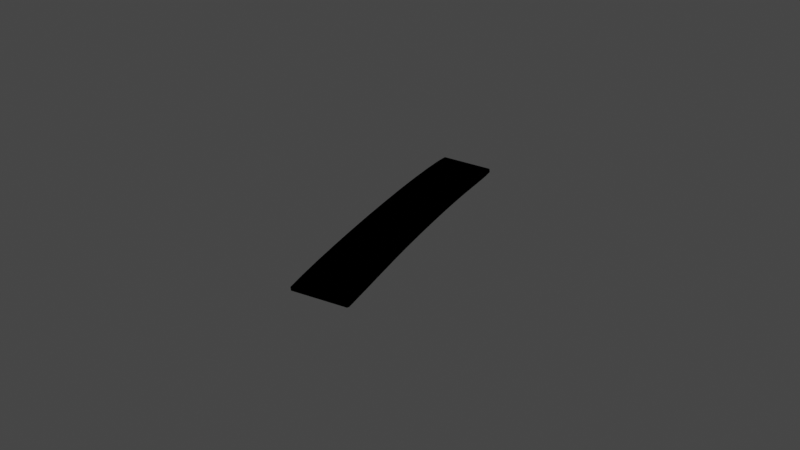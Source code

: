 # Source: Form2neun.blend  (saved by Blender 2.93.20; exported with 4.5.12 LTS)
import bpy
from mathutils import Matrix  # noqa: F401  (used for matrix-valued properties, if any)

bpy.ops.wm.read_factory_settings(use_empty=True)
scene = bpy.context.scene
scene.name = 'Scene'

# ---- collections
col_collection = bpy.data.collections.new('Collection'); scene.collection.children.link(col_collection)

# ---- materials (node trees are filled in below, after node groups)
mat_svgmat_002 = bpy.data.materials.new('SVGMat.002')
mat_svgmat_002.use_transparent_shadow = False
mat_svgmat_002.diffuse_color = (0.0, 0.0, 0.0, 1.0)

# ---- material node trees

# ---- world
world_world = bpy.data.worlds.new('World'); scene.world = world_world
world_world.use_nodes = True; world_world.node_tree.nodes.clear()
_N = world_world.node_tree.nodes; _L = world_world.node_tree.links
n0 = _N.new('ShaderNodeOutputWorld'); n0.name = 'World Output'; n0.location = (300, 300)
n1 = _N.new('ShaderNodeBackground'); n1.name = 'Background'; n1.location = (10, 300)
n1.inputs[0].default_value = (0.05088, 0.05088, 0.05088, 1.0)
_L.new(n1.outputs[0], n0.inputs[0])
n0.is_active_output = True
world_world.color = (0.05088, 0.05088, 0.05088)
world_world.use_sun_shadow = False
world_world.sun_shadow_jitter_overblur = 0.0

# ---- lights
light_light = bpy.data.lights.new('Light', 'POINT')
light_light.transmission_factor = 0.0
light_light.energy = 1000.0
light_light.shadow_soft_size = 0.1
light_light.shadow_maximum_resolution = 0.006
light_light.use_absolute_resolution = True

# ---- meshes
me_curve_048 = bpy.data.meshes.new('Curve.048')
me_curve_048.from_pydata([(0.01511, 0.04293, -0.001691), (0.01506, 0.04264, -0.001676), (0.01507, 0.04228, -0.001651), (0.01511, 0.04184, -0.001617), (0.01519, 0.04131, -0.001574), (0.01529, 0.04067, -0.001522), (0.0157, 0.03884, -0.001361), (0.01626, 0.03679, -0.001171), (0.01695, 0.03458, -0.0009581), (0.01774, 0.0323, -0.0007312), (0.0186, 0.03001, -0.0004976), (0.01949, 0.02778, -0.0002652), (0.02038, 0.02569, -4.165e-05), (0.02126, 0.02382, 0.0001652), (0.02208, 0.02224, 0.0003478), (0.03054, 0.02273, 0.001098), (0.03066, 0.02286, 0.001101), (0.03063, 0.02293, 0.001094), (0.03056, 0.02309, 0.001076), (0.03045, 0.02336, 0.001048), (0.03029, 0.0237, 0.00101), (0.0301, 0.02413, 0.0009637), (0.02988, 0.02463, 0.0009094), (0.02963, 0.02519, 0.0008481), (0.02935, 0.02581, 0.0007805), (0.02904, 0.02648, 0.0007073), (0.02872, 0.0272, 0.0006294), (0.02838, 0.02795, 0.0005475), (0.02803, 0.02873, 0.0004625), (0.02767, 0.02955, 0.0003735), (0.0273, 0.03043, 0.0002801), (0.02693, 0.03135, 0.0001836), (0.02656, 0.0323, 8.53e-05), (0.02619, 0.03327, -1.349e-05), (0.02584, 0.03424, -0.0001115), (0.0255, 0.03519, -0.0002073), (0.02518, 0.03613, -0.0002998), (0.02489, 0.03703, -0.0003875), (0.02463, 0.03788, -0.0004693), (0.0244, 0.03867, -0.0005437), (0.02421, 0.03939, -0.0006095), (0.02392, 0.04059, -0.0007174), (0.02367, 0.04159, -0.0008073), (0.02344, 0.04239, -0.000883), (0.02319, 0.04302, -0.0009483), (0.01507, 0.04293, -0.0005239), (0.01503, 0.04264, -0.0005085), (0.01503, 0.04228, -0.0004839), (0.01507, 0.04184, -0.0004501), (0.01515, 0.04131, -0.0004071), (0.01525, 0.04067, -0.0003547), (0.01566, 0.03884, -0.0001941), (0.01622, 0.03679, -3.653e-06), (0.01692, 0.03458, 0.0002089), (0.0177, 0.0323, 0.0004359), (0.01856, 0.03, 0.0006694), (0.01945, 0.02778, 0.0009019), (0.02035, 0.02569, 0.001125), (0.02122, 0.02382, 0.001332), (0.02204, 0.02224, 0.001515), (0.0305, 0.02273, 0.002265), (0.03062, 0.02286, 0.002268), (0.0306, 0.02293, 0.002261), (0.03053, 0.02309, 0.002243), (0.03041, 0.02336, 0.002215), (0.03026, 0.0237, 0.002177), (0.03007, 0.02413, 0.002131), (0.02984, 0.02463, 0.002076), (0.02959, 0.02519, 0.002015), (0.02931, 0.02581, 0.001948), (0.02901, 0.02648, 0.001874), (0.02869, 0.0272, 0.001796), (0.02835, 0.02795, 0.001715), (0.028, 0.02873, 0.00163), (0.02764, 0.02955, 0.001541), (0.02727, 0.03043, 0.001447), (0.02689, 0.03135, 0.001351), (0.02652, 0.0323, 0.001252), (0.02616, 0.03327, 0.001154), (0.0258, 0.03424, 0.001056), (0.02547, 0.03519, 0.0009597), (0.02515, 0.03613, 0.0008673), (0.02486, 0.03703, 0.0007795), (0.02459, 0.03788, 0.0006978), (0.02436, 0.03867, 0.0006234), (0.02417, 0.03939, 0.0005576), (0.02388, 0.04059, 0.0004497), (0.02364, 0.04159, 0.0003598), (0.0234, 0.04239, 0.000284), (0.02315, 0.04302, 0.0002188), (0.02318, 0.04302, -0.0006641), (0.01503, 0.04229, -0.0001997), (0.03021, 0.02283, 0.002231), (0.02959, 0.02268, 0.002184)], [(47, 91), (90, 44)], [(0, 44, 43), (1, 0, 43), (2, 1, 43), (2, 43, 42), (3, 2, 42), (4, 3, 42), (4, 42, 41), (5, 4, 41), (6, 5, 41), (6, 41, 40), (6, 40, 39), (7, 6, 39), (7, 39, 38), (7, 38, 37), (7, 37, 36), (8, 7, 36), (8, 36, 35), (8, 35, 34), (9, 8, 34), (9, 34, 33), (9, 33, 32), (10, 9, 32), (10, 32, 31), (10, 31, 30), (10, 30, 29), (11, 10, 29), (11, 29, 28), (11, 28, 27), (11, 27, 26), (12, 11, 26), (12, 26, 25), (12, 25, 24), (12, 24, 23), (13, 12, 23), (13, 23, 22), (13, 22, 21), (13, 21, 20), (14, 13, 20), (14, 20, 19), (14, 19, 18), (14, 18, 17), (14, 17, 16), (14, 16, 15), (45, 88, 89), (46, 88, 45), (47, 88, 46), (47, 87, 88), (48, 87, 47), (49, 87, 48), (49, 86, 87), (50, 86, 49), (51, 86, 50), (51, 85, 86), (51, 84, 85), (52, 84, 51), (52, 83, 84), (52, 82, 83), (52, 81, 82), (53, 81, 52), (53, 80, 81), (53, 79, 80), (54, 79, 53), (54, 78, 79), (54, 77, 78), (55, 77, 54), (55, 76, 77), (55, 75, 76), (55, 74, 75), (56, 74, 55), (56, 73, 74), (56, 72, 73), (56, 71, 72), (57, 71, 56), (57, 70, 71), (57, 69, 70), (57, 68, 69), (58, 68, 57), (58, 67, 68), (58, 66, 67), (58, 65, 66), (59, 65, 58), (59, 64, 65), (59, 63, 64), (59, 62, 63), (59, 92, 62), (59, 93, 92), (11, 12, 57, 56), (15, 16, 61, 60), (35, 36, 81, 80), (42, 43, 88, 87), (2, 3, 48, 47), (25, 26, 71, 70), (34, 35, 80, 79), (8, 9, 54, 53), (3, 4, 49, 48), (24, 25, 70, 69), (23, 24, 69, 68), (33, 34, 79, 78), (41, 42, 87, 86), (12, 13, 58, 57), (4, 5, 50, 49), (32, 33, 78, 77), (9, 10, 55, 54), (5, 6, 51, 50), (22, 23, 68, 67), (21, 22, 67, 66), (31, 32, 77, 76), (40, 41, 86, 85), (20, 21, 66, 65), (30, 31, 76, 75), (39, 40, 85, 84), (13, 14, 59, 58), (6, 7, 52, 51), (29, 30, 75, 74), (10, 11, 56, 55), (19, 20, 65, 64), (38, 39, 84, 83), (18, 19, 64, 63), (28, 29, 74, 73), (37, 38, 83, 82), (43, 44, 89, 88), (0, 1, 46, 45), (17, 18, 63, 62), (27, 28, 73, 72), (36, 37, 82, 81), (7, 8, 53, 52), (1, 2, 47, 46), (16, 62, 61), (26, 27, 72, 71), (62, 92, 61), (92, 93, 60, 61), (62, 16, 17), (15, 60, 93, 59, 14)])
_uv = me_curve_048.uv_layers.new(name='UVMap')
_uv.uv.foreach_set('vector', [0.09859, 0.0, 0.9014, 0.0, 0.8873, 0.0, 0.1127, 0.0, 0.09859, 0.0, 0.8873, 0.0, 0.1268, 0.0, 0.1127, 0.0, 0.8873, 0.0, 0.1268, 0.0, 0.8873, 0.0, 0.8732, 0.0, 0.1408, 0.0, 0.1268, 0.0, 0.8732, 0.0, 0.1549, 0.0, 0.1408, 0.0, 0.8732, 0.0, 0.1549, 0.0, 0.8732, 0.0, 0.8592, 0.0, 0.169, 0.0, 0.1549, 0.0, 0.8592, 0.0, 0.1831, 0.0, 0.169, 0.0, 0.8592, 0.0, 0.1831, 0.0, 0.8592, 0.0, 0.8451, 0.0, 0.1831, 0.0, 0.8451, 0.0, 0.831, 0.0, 0.1972, 0.0, 0.1831, 0.0, 0.831, 0.0, 0.1972, 0.0, 0.831, 0.0, 0.8169, 0.0, 0.1972, 0.0, 0.8169, 0.0, 0.8028, 0.0, 0.1972, 0.0, 0.8028, 0.0, 0.7887, 0.0, 0.2113, 0.0, 0.1972, 0.0, 0.7887, 0.0, 0.2113, 0.0, 0.7887, 0.0, 0.7746, 0.0, 0.2113, 0.0, 0.7746, 0.0, 0.7606, 0.0, 0.2254, 0.0, 0.2113, 0.0, 0.7606, 0.0, 0.2254, 0.0, 0.7606, 0.0, 0.7465, 0.0, 0.2254, 0.0, 0.7465, 0.0, 0.7324, 0.0, 0.2394, 0.0, 0.2254, 0.0, 0.7324, 0.0, 0.2394, 0.0, 0.7324, 0.0, 0.7183, 0.0, 0.2394, 0.0, 0.7183, 0.0, 0.7042, 0.0, 0.2394, 0.0, 0.7042, 0.0, 0.6901, 0.0, 0.2535, 0.0, 0.2394, 0.0, 0.6901, 0.0, 0.2535, 0.0, 0.6901, 0.0, 0.6761, 0.0, 0.2535, 0.0, 0.6761, 0.0, 0.662, 0.0, 0.2535, 0.0, 0.662, 0.0, 0.6479, 0.0, 0.2676, 0.0, 0.2535, 0.0, 0.6479, 0.0, 0.2676, 0.0, 0.6479, 0.0, 0.6338, 0.0, 0.2676, 0.0, 0.6338, 0.0, 0.6197, 0.0, 0.2676, 0.0, 0.6197, 0.0, 0.6056, 0.0, 0.2817, 0.0, 0.2676, 0.0, 0.6056, 0.0, 0.2817, 0.0, 0.6056, 0.0, 0.5915, 0.0, 0.2817, 0.0, 0.5915, 0.0, 0.5775, 0.0, 0.2817, 0.0, 0.5775, 0.0, 0.5634, 0.0, 0.2958, 0.0, 0.2817, 0.0, 0.5634, 0.0, 0.2958, 0.0, 0.5634, 0.0, 0.5493, 0.0, 0.2958, 0.0, 0.5493, 0.0, 0.5352, 0.0, 0.2958, 0.0, 0.5352, 0.0, 0.5211, 0.0, 0.2958, 0.0, 0.5211, 0.0, 0.507, 0.0, 0.2958, 0.0, 0.507, 0.0, 0.493, 0.0, 0.09859, 0.0, 0.8873, 0.0, 0.9014, 0.0, 0.1127, 0.0, 0.8873, 0.0, 0.09859, 0.0, 0.1268, 0.0, 0.8873, 0.0, 0.1127, 0.0, 0.1268, 0.0, 0.8732, 0.0, 0.8873, 0.0, 0.1408, 0.0, 0.8732, 0.0, 0.1268, 0.0, 0.1549, 0.0, 0.8732, 0.0, 0.1408, 0.0, 0.1549, 0.0, 0.8592, 0.0, 0.8732, 0.0, 0.169, 0.0, 0.8592, 0.0, 0.1549, 0.0, 0.1831, 0.0, 0.8592, 0.0, 0.169, 0.0, 0.1831, 0.0, 0.8451, 0.0, 0.8592, 0.0, 0.1831, 0.0, 0.831, 0.0, 0.8451, 0.0, 0.1972, 0.0, 0.831, 0.0, 0.1831, 0.0, 0.1972, 0.0, 0.8169, 0.0, 0.831, 0.0, 0.1972, 0.0, 0.8028, 0.0, 0.8169, 0.0, 0.1972, 0.0, 0.7887, 0.0, 0.8028, 0.0, 0.2113, 0.0, 0.7887, 0.0, 0.1972, 0.0, 0.2113, 0.0, 0.7746, 0.0, 0.7887, 0.0, 0.2113, 0.0, 0.7606, 0.0, 0.7746, 0.0, 0.2254, 0.0, 0.7606, 0.0, 0.2113, 0.0, 0.2254, 0.0, 0.7465, 0.0, 0.7606, 0.0, 0.2254, 0.0, 0.7324, 0.0, 0.7465, 0.0, 0.2394, 0.0, 0.7324, 0.0, 0.2254, 0.0, 0.2394, 0.0, 0.7183, 0.0, 0.7324, 0.0, 0.2394, 0.0, 0.7042, 0.0, 0.7183, 0.0, 0.2394, 0.0, 0.6901, 0.0, 0.7042, 0.0, 0.2535, 0.0, 0.6901, 0.0, 0.2394, 0.0, 0.2535, 0.0, 0.6761, 0.0, 0.6901, 0.0, 0.2535, 0.0, 0.662, 0.0, 0.6761, 0.0, 0.2535, 0.0, 0.6479, 0.0, 0.662, 0.0, 0.2676, 0.0, 0.6479, 0.0, 0.2535, 0.0, 0.2676, 0.0, 0.6338, 0.0, 0.6479, 0.0, 0.2676, 0.0, 0.6197, 0.0, 0.6338, 0.0, 0.2676, 0.0, 0.6056, 0.0, 0.6197, 0.0, 0.2817, 0.0, 0.6056, 0.0, 0.2676, 0.0, 0.2817, 0.0, 0.5915, 0.0, 0.6056, 0.0, 0.2817, 0.0, 0.5775, 0.0, 0.5915, 0.0, 0.2817, 0.0, 0.5634, 0.0, 0.5775, 0.0, 0.2958, 0.0, 0.5634, 0.0, 0.2817, 0.0, 0.2958, 0.0, 0.5493, 0.0, 0.5634, 0.0, 0.2958, 0.0, 0.5352, 0.0, 0.5493, 0.0, 0.2958, 0.0, 0.5211, 0.0, 0.5352, 0.0, 0.2958, 0.0, 0.4968, 0.0, 0.5211, 0.0, 0.2958, 0.0, 0.4716, 0.0, 0.4968, 0.0, 0.2535, 0.0, 0.2676, 0.0, 0.2676, 0.0, 0.2535, 0.0, 0.493, 0.0, 0.507, 0.0, 0.507, 0.0, 0.493, 0.0, 0.7746, 0.0, 0.7887, 0.0, 0.7887, 0.0, 0.7746, 0.0, 0.8732, 0.0, 0.8873, 0.0, 0.8873, 0.0, 0.8732, 0.0, 0.1268, 0.0, 0.1408, 0.0, 0.1408, 0.0, 0.1268, 0.0, 0.6338, 0.0, 0.6479, 0.0, 0.6479, 0.0, 0.6338, 0.0, 0.7606, 0.0, 0.7746, 0.0, 0.7746, 0.0, 0.7606, 0.0, 0.2113, 0.0, 0.2254, 0.0, 0.2254, 0.0, 0.2113, 0.0, 0.1408, 0.0, 0.1549, 0.0, 0.1549, 0.0, 0.1408, 0.0, 0.6197, 0.0, 0.6338, 0.0, 0.6338, 0.0, 0.6197, 0.0, 0.6056, 0.0, 0.6197, 0.0, 0.6197, 0.0, 0.6056, 0.0, 0.7465, 0.0, 0.7606, 0.0, 0.7606, 0.0, 0.7465, 0.0, 0.8592, 0.0, 0.8732, 0.0, 0.8732, 0.0, 0.8592, 0.0, 0.2676, 0.0, 0.2817, 0.0, 0.2817, 0.0, 0.2676, 0.0, 0.1549, 0.0, 0.169, 0.0, 0.169, 0.0, 0.1549, 0.0, 0.7324, 0.0, 0.7465, 0.0, 0.7465, 0.0, 0.7324, 0.0, 0.2254, 0.0, 0.2394, 0.0, 0.2394, 0.0, 0.2254, 0.0, 0.169, 0.0, 0.1831, 0.0, 0.1831, 0.0, 0.169, 0.0, 0.5915, 0.0, 0.6056, 0.0, 0.6056, 0.0, 0.5915, 0.0, 0.5775, 0.0, 0.5915, 0.0, 0.5915, 0.0, 0.5775, 0.0, 0.7183, 0.0, 0.7324, 0.0, 0.7324, 0.0, 0.7183, 0.0, 0.8451, 0.0, 0.8592, 0.0, 0.8592, 0.0, 0.8451, 0.0, 0.5634, 0.0, 0.5775, 0.0, 0.5775, 0.0, 0.5634, 0.0, 0.7042, 0.0, 0.7183, 0.0, 0.7183, 0.0, 0.7042, 0.0, 0.831, 0.0, 0.8451, 0.0, 0.8451, 0.0, 0.831, 0.0, 0.2817, 0.0, 0.2958, 0.0, 0.2958, 0.0, 0.2817, 0.0, 0.1831, 0.0, 0.1972, 0.0, 0.1972, 0.0, 0.1831, 0.0, 0.6901, 0.0, 0.7042, 0.0, 0.7042, 0.0, 0.6901, 0.0, 0.2394, 0.0, 0.2535, 0.0, 0.2535, 0.0, 0.2394, 0.0, 0.5493, 0.0, 0.5634, 0.0, 0.5634, 0.0, 0.5493, 0.0, 0.8169, 0.0, 0.831, 0.0, 0.831, 0.0, 0.8169, 0.0, 0.5352, 0.0, 0.5493, 0.0, 0.5493, 0.0, 0.5352, 0.0, 0.6761, 0.0, 0.6901, 0.0, 0.6901, 0.0, 0.6761, 0.0, 0.8028, 0.0, 0.8169, 0.0, 0.8169, 0.0, 0.8028, 0.0, 0.8873, 0.0, 0.9014, 0.0, 0.9014, 0.0, 0.8873, 0.0, 0.09859, 0.0, 0.1127, 0.0, 0.1127, 0.0, 0.09859, 0.0, 0.5211, 0.0, 0.5352, 0.0, 0.5352, 0.0, 0.5211, 0.0, 0.662, 0.0, 0.6761, 0.0, 0.6761, 0.0, 0.662, 0.0, 0.7887, 0.0, 0.8028, 0.0, 0.8028, 0.0, 0.7887, 0.0, 0.1972, 0.0, 0.2113, 0.0, 0.2113, 0.0, 0.1972, 0.0, 0.1127, 0.0, 0.1268, 0.0, 0.1268, 0.0, 0.1127, 0.0, 0.507, 0.0, 0.5211, 0.0, 0.507, 0.0, 0.6479, 0.0, 0.662, 0.0, 0.662, 0.0, 0.6479, 0.0, 0.5211, 0.0, 0.4968, 0.0, 0.507, 0.0, 0.4968, 0.0, 0.4716, 0.0, 0.493, 0.0, 0.507, 0.0, 0.5211, 0.0, 0.507, 0.0, 0.5211, 0.0, 0.493, 0.0, 0.493, 0.0, 0.4716, 0.0, 0.2958, 0.0, 0.2958, 0.0])
me_curve_048.materials.append(mat_svgmat_002)
me_curve_048.use_remesh_fix_poles = True
me_curve_048.use_remesh_preserve_attributes = False
me_curve_048.update()

# ---- objects
ob_light = bpy.data.objects.new('Light', light_light)
ob_curve_048 = bpy.data.objects.new('Curve.048', me_curve_048)

# ---- transforms, parenting, visibility, modifiers, constraints
ob_light.location = (4.076, 1.005, 5.904)
ob_light.rotation_euler = (0.6503, 0.05522, 1.866)
ob_light.lock_rotations_4d = False
ob_light.empty_display_type = 'ARROWS'
ob_light.color = (0.0, 0.0, 0.0, 0.0)
ob_light.lineart.crease_threshold = 0.0
ob_curve_048.location = (-0.01, 0.0, 0.0)
ob_curve_048.rotation_euler = (0.0733, 0.0, 0.0)
ob_curve_048.scale = (2.173, 4.203, 1.0)

# ---- collection membership
col_collection.objects.link(ob_light)
col_collection.objects.link(ob_curve_048)

# ---- scene / render settings (as saved in the file)
scene.frame_start = 1; scene.frame_end = 250; scene.frame_set(1)
scene.render.engine = 'BLENDER_EEVEE_NEXT'
scene.cycles.use_denoising = False
scene.cycles.samples = 128
scene.cycles.sampling_pattern = 'TABULATED_SOBOL'
scene.cycles.use_adaptive_sampling = False
scene.cycles.use_light_tree = False
scene.view_settings.view_transform = 'Filmic'
bpy.context.view_layer.update()

# ---- added for rendering (the .blend has no active camera): camera
cam_auto = bpy.data.cameras.new('AutoCamera')
cam_auto.lens = 50.0
cam_auto.sensor_width = 36.0
cam_auto.clip_end = 1000.0
ob_auto_camera = bpy.data.objects.new('AutoCamera', cam_auto)
scene.collection.objects.link(ob_auto_camera)
ob_auto_camera.location = (0.224681, -0.0852989, 0.158368)
ob_auto_camera.rotation_euler = (1.09748, -7.21219e-08, 0.694738)
scene.camera = ob_auto_camera
bpy.context.view_layer.update()
